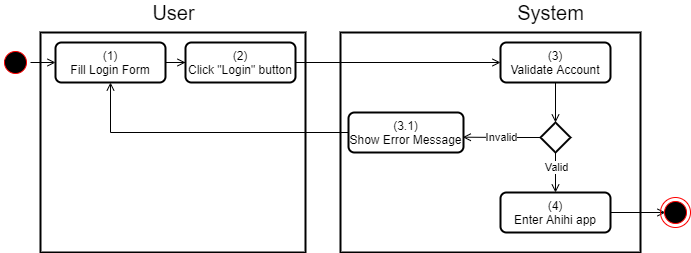

The diagram above was exported from draw.io. Its source (the exported page's mxGraphModel, read from the mxfile embedded in the PNG):
<mxGraphModel dx="1102" dy="905" grid="1" gridSize="10" guides="1" tooltips="1" connect="1" arrows="1" fold="1" page="1" pageScale="1" pageWidth="850" pageHeight="1100" math="0" shadow="0">
  <root>
    <mxCell id="0" />
    <mxCell id="1" parent="0" />
    <mxCell id="x7AzqWzQDpRiL7BFsMhY-2" value="" style="rounded=0;whiteSpace=wrap;html=1;strokeWidth=2;" parent="1" vertex="1">
      <mxGeometry x="360" y="270" width="300" height="220" as="geometry" />
    </mxCell>
    <mxCell id="x7AzqWzQDpRiL7BFsMhY-1" value="" style="rounded=0;whiteSpace=wrap;html=1;strokeWidth=2;" parent="1" vertex="1">
      <mxGeometry x="60" y="270" width="265" height="220" as="geometry" />
    </mxCell>
    <mxCell id="x7AzqWzQDpRiL7BFsMhY-3" value="&lt;font style=&quot;font-size: 20px&quot;&gt;User&lt;/font&gt;" style="text;html=1;align=center;verticalAlign=middle;resizable=0;points=[];autosize=1;strokeColor=none;fillColor=none;" parent="1" vertex="1">
      <mxGeometry x="162.5" y="240" width="60" height="20" as="geometry" />
    </mxCell>
    <mxCell id="x7AzqWzQDpRiL7BFsMhY-4" value="&lt;font style=&quot;font-size: 20px&quot;&gt;System&lt;/font&gt;" style="text;html=1;align=center;verticalAlign=middle;resizable=0;points=[];autosize=1;strokeColor=none;fillColor=none;" parent="1" vertex="1">
      <mxGeometry x="530" y="240" width="80" height="20" as="geometry" />
    </mxCell>
    <mxCell id="x7AzqWzQDpRiL7BFsMhY-20" style="edgeStyle=orthogonalEdgeStyle;rounded=0;orthogonalLoop=1;jettySize=auto;html=1;fontSize=20;endArrow=open;endFill=0;" parent="1" source="x7AzqWzQDpRiL7BFsMhY-5" target="x7AzqWzQDpRiL7BFsMhY-8" edge="1">
      <mxGeometry relative="1" as="geometry" />
    </mxCell>
    <mxCell id="x7AzqWzQDpRiL7BFsMhY-5" value="v&amp;nbsp; &amp;nbsp; &amp;nbsp;" style="ellipse;html=1;shape=startState;fillColor=#000000;strokeColor=#ff0000;rounded=0;" parent="1" vertex="1">
      <mxGeometry x="20" y="285" width="30" height="30" as="geometry" />
    </mxCell>
    <mxCell id="x7AzqWzQDpRiL7BFsMhY-18" value="" style="edgeStyle=orthogonalEdgeStyle;rounded=0;orthogonalLoop=1;jettySize=auto;html=1;fontSize=20;endArrow=open;endFill=0;" parent="1" source="x7AzqWzQDpRiL7BFsMhY-8" target="x7AzqWzQDpRiL7BFsMhY-9" edge="1">
      <mxGeometry relative="1" as="geometry" />
    </mxCell>
    <mxCell id="x7AzqWzQDpRiL7BFsMhY-8" value="(1)&lt;br&gt;Fill Login Form" style="rounded=1;whiteSpace=wrap;html=1;strokeWidth=2;" parent="1" vertex="1">
      <mxGeometry x="75" y="280" width="110" height="40" as="geometry" />
    </mxCell>
    <mxCell id="6LETCcHScKjm5cmCJoWF-1" style="edgeStyle=orthogonalEdgeStyle;rounded=0;orthogonalLoop=1;jettySize=auto;html=1;entryX=0;entryY=0.5;entryDx=0;entryDy=0;endArrow=open;endFill=0;" edge="1" parent="1" source="x7AzqWzQDpRiL7BFsMhY-9" target="x7AzqWzQDpRiL7BFsMhY-10">
      <mxGeometry relative="1" as="geometry" />
    </mxCell>
    <mxCell id="x7AzqWzQDpRiL7BFsMhY-9" value="(2)&lt;br&gt;Click &quot;Login&quot; button" style="rounded=1;whiteSpace=wrap;html=1;strokeWidth=2;" parent="1" vertex="1">
      <mxGeometry x="205" y="280" width="110" height="40" as="geometry" />
    </mxCell>
    <mxCell id="x7AzqWzQDpRiL7BFsMhY-12" value="" style="edgeStyle=orthogonalEdgeStyle;rounded=0;orthogonalLoop=1;jettySize=auto;html=1;fontSize=20;endArrow=open;endFill=0;" parent="1" source="x7AzqWzQDpRiL7BFsMhY-10" target="x7AzqWzQDpRiL7BFsMhY-11" edge="1">
      <mxGeometry relative="1" as="geometry" />
    </mxCell>
    <mxCell id="x7AzqWzQDpRiL7BFsMhY-10" value="(3)&lt;br&gt;Validate Account" style="rounded=1;whiteSpace=wrap;html=1;strokeWidth=2;" parent="1" vertex="1">
      <mxGeometry x="520" y="280" width="110" height="40" as="geometry" />
    </mxCell>
    <mxCell id="x7AzqWzQDpRiL7BFsMhY-13" style="edgeStyle=orthogonalEdgeStyle;rounded=0;orthogonalLoop=1;jettySize=auto;html=1;fontSize=20;endArrow=open;endFill=0;entryX=0.994;entryY=0.617;entryDx=0;entryDy=0;entryPerimeter=0;" parent="1" source="x7AzqWzQDpRiL7BFsMhY-11" target="x7AzqWzQDpRiL7BFsMhY-23" edge="1">
      <mxGeometry relative="1" as="geometry">
        <mxPoint x="330" y="375" as="targetPoint" />
        <Array as="points">
          <mxPoint x="530" y="375" />
          <mxPoint x="530" y="375" />
        </Array>
      </mxGeometry>
    </mxCell>
    <mxCell id="x7AzqWzQDpRiL7BFsMhY-21" value="Invalid" style="edgeLabel;html=1;align=center;verticalAlign=middle;resizable=0;points=[];" parent="x7AzqWzQDpRiL7BFsMhY-13" vertex="1" connectable="0">
      <mxGeometry x="-0.0675" y="-2" relative="1" as="geometry">
        <mxPoint x="-4" y="2" as="offset" />
      </mxGeometry>
    </mxCell>
    <mxCell id="x7AzqWzQDpRiL7BFsMhY-17" value="" style="edgeStyle=orthogonalEdgeStyle;rounded=0;orthogonalLoop=1;jettySize=auto;html=1;fontSize=20;endArrow=open;endFill=0;" parent="1" source="x7AzqWzQDpRiL7BFsMhY-11" target="x7AzqWzQDpRiL7BFsMhY-16" edge="1">
      <mxGeometry relative="1" as="geometry" />
    </mxCell>
    <mxCell id="x7AzqWzQDpRiL7BFsMhY-22" value="&amp;nbsp;Valid&amp;nbsp;" style="edgeLabel;html=1;align=center;verticalAlign=middle;resizable=0;points=[];" parent="x7AzqWzQDpRiL7BFsMhY-17" vertex="1" connectable="0">
      <mxGeometry x="-0.314" relative="1" as="geometry">
        <mxPoint as="offset" />
      </mxGeometry>
    </mxCell>
    <mxCell id="x7AzqWzQDpRiL7BFsMhY-11" value="" style="rhombus;whiteSpace=wrap;html=1;rounded=0;strokeWidth=2;" parent="1" vertex="1">
      <mxGeometry x="560" y="360" width="30" height="30" as="geometry" />
    </mxCell>
    <mxCell id="x7AzqWzQDpRiL7BFsMhY-19" style="edgeStyle=orthogonalEdgeStyle;rounded=0;orthogonalLoop=1;jettySize=auto;html=1;fontSize=20;endArrow=open;endFill=0;" parent="1" source="x7AzqWzQDpRiL7BFsMhY-16" edge="1">
      <mxGeometry relative="1" as="geometry">
        <mxPoint x="685" y="450" as="targetPoint" />
      </mxGeometry>
    </mxCell>
    <mxCell id="x7AzqWzQDpRiL7BFsMhY-16" value="(4)&lt;br&gt;Enter Ahihi app" style="rounded=1;whiteSpace=wrap;html=1;strokeWidth=2;" parent="1" vertex="1">
      <mxGeometry x="520" y="430" width="110" height="40" as="geometry" />
    </mxCell>
    <mxCell id="x7AzqWzQDpRiL7BFsMhY-24" value="" style="edgeStyle=orthogonalEdgeStyle;rounded=0;orthogonalLoop=1;jettySize=auto;html=1;fontSize=20;endArrow=open;endFill=0;" parent="1" source="x7AzqWzQDpRiL7BFsMhY-23" target="x7AzqWzQDpRiL7BFsMhY-8" edge="1">
      <mxGeometry relative="1" as="geometry" />
    </mxCell>
    <mxCell id="x7AzqWzQDpRiL7BFsMhY-23" value="(3.1)&lt;br&gt;Show Error Message" style="rounded=1;whiteSpace=wrap;html=1;strokeWidth=2;" parent="1" vertex="1">
      <mxGeometry x="368" y="350" width="115" height="40" as="geometry" />
    </mxCell>
    <mxCell id="KwThmKlEPrGhslOo3HGN-1" value="" style="ellipse;html=1;shape=endState;fillColor=#000000;strokeColor=#ff0000;" parent="1" vertex="1">
      <mxGeometry x="680" y="435" width="30" height="30" as="geometry" />
    </mxCell>
  </root>
</mxGraphModel>